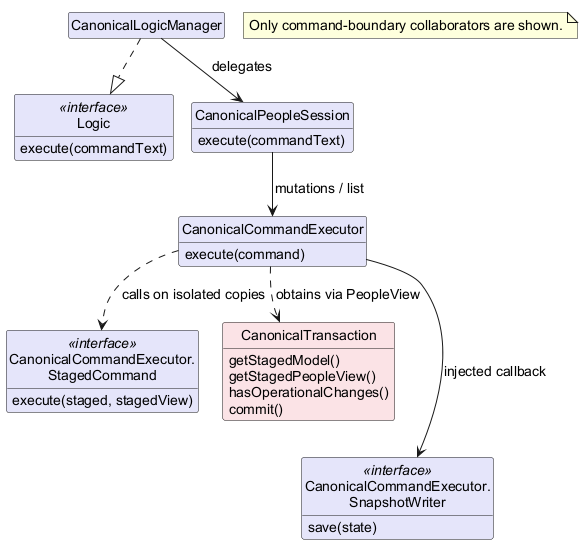

The diagram above was rendered by PlantUML. Its source (embedded in the PNG):
@startuml
' Updated by Ernest Chua with OpenAI Codex assistance (#220).
!pragma layout smetana
hide circle
hide empty members
skinparam defaultFontName Arial
skinparam defaultFontSize 14
skinparam shadowing false
skinparam classAttributeIconSize 0
class Logic <<interface>> #E5E5FA {
  execute(commandText)
}
class CanonicalLogicManager #E5E5FA
class CanonicalPeopleSession #E5E5FA {
  execute(commandText)
}
class CanonicalCommandExecutor #E5E5FA {
  execute(command)
}
class "CanonicalCommandExecutor.\nStagedCommand" as StagedCommand <<interface>> #E5E5FA {
  execute(staged, stagedView)
}
class CanonicalTransaction #FBE3E6 {
  getStagedModel()
  getStagedPeopleView()
  hasOperationalChanges()
  commit()
}
class "CanonicalCommandExecutor.\nSnapshotWriter" as Writer <<interface>> #E5E5FA {
  save(state)
}
CanonicalLogicManager ..|> Logic
CanonicalLogicManager --> CanonicalPeopleSession : delegates
CanonicalPeopleSession --> CanonicalCommandExecutor : mutations / list
CanonicalCommandExecutor ..> StagedCommand : calls on isolated copies
CanonicalCommandExecutor ..> CanonicalTransaction : obtains via PeopleView
CanonicalCommandExecutor --> Writer : injected callback
CanonicalTransaction -[hidden]-> Writer
note as LogicScope
  Only command-boundary collaborators are shown.
end note
@enduml